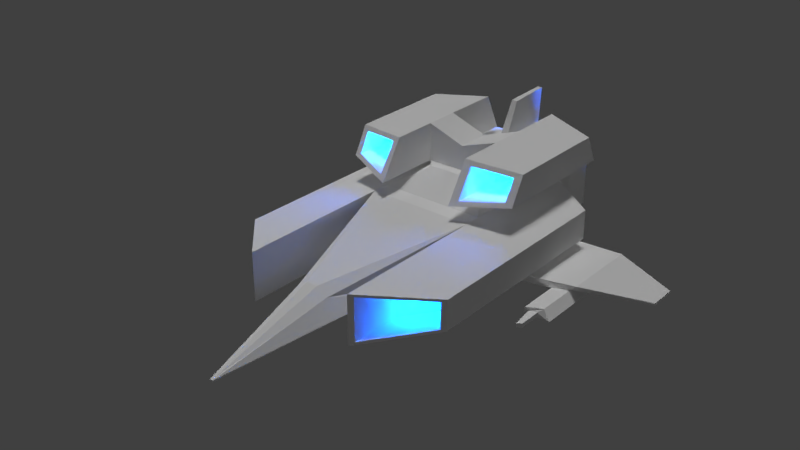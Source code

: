 # Source: pilot_low_texturing.blend  (saved by Blender 2.79.0; exported with 4.5.12 LTS)
import bpy
from mathutils import Matrix  # noqa: F401  (used for matrix-valued properties, if any)

bpy.ops.wm.read_factory_settings(use_empty=True)
scene = bpy.context.scene
scene.name = 'Scene'

# ---- collections
col_collection_1 = bpy.data.collections.new('Collection 1'); scene.collection.children.link(col_collection_1)

# ---- images (referenced by path relative to the original .blend; pixels are not part of the script)
import os
ASSET_DIR = os.environ.get("B2B_ASSET_DIR", "")  # directory of the original .blend (textures are referenced by path, not embedded)
HERE = os.path.dirname(os.path.abspath(__file__))  # packed textures are extracted next to this script under _unpacked/

def load_image(name, relpath, width, height, colorspace="sRGB"):
    """Load a texture the original file referenced (path relative to the .blend, or extracted next to this script)."""
    p = next((c for c in (os.path.join(HERE, relpath), os.path.join(ASSET_DIR, relpath)) if relpath and os.path.exists(c)), "")
    if p:
        img = bpy.data.images.load(p, check_existing=True)
        img.name = name
    else:  # same state as the original file: an image datablock whose file is absent (Cycles renders it pink)
        img = bpy.data.images.new(name, width, height)
        img.source = "FILE"
        img.filepath = "//" + (relpath or name)
    img.colorspace_settings.name = colorspace
    return img
img_material_diffuse_color = load_image('Material Diffuse Color', '', 1024, 1024, 'sRGB')

# ---- materials (node trees are filled in below, after node groups)
mat_material = bpy.data.materials.new('Material')
mat_material.alpha_threshold = 0.0
mat_material.use_transparent_shadow = False
mat_material.preview_render_type = 'CUBE'
mat_material.diffuse_color = (0.0, 0.0, 0.0, 1.0)
mat_material.roughness = 0.5
mat_material.line_color = (0.0, 0.0, 0.0, 1.0)
mat_material_001 = bpy.data.materials.new('Material.001')
mat_material_001.alpha_threshold = 0.0
mat_material_001.use_transparent_shadow = False
mat_material_001.preview_render_type = 'CUBE'
mat_material_001.roughness = 0.5

# ---- material node trees
mat_material.use_nodes = True; mat_material.node_tree.nodes.clear()
_N = mat_material.node_tree.nodes; _L = mat_material.node_tree.links
n0 = _N.new('ShaderNodeOutputMaterial'); n0.name = 'Material Output'; n0.location = (300, 300)
n1 = _N.new('ShaderNodeBsdfDiffuse'); n1.name = 'Diffuse BSDF'; n1.location = (110, 300)
n1.inputs[0].default_value = (1.0, 1.0, 1.0, 1.0)
n1.inputs[1].default_value = 1.0
n2 = _N.new('ShaderNodeAmbientOcclusion'); n2.name = 'Ambient Occlusion'; n2.location = (100, 200)
n2.samples = 1
n2.inputs[0].default_value = (0.8, 0.07251, 0.006739, 1.0)
n2.inputs[1].default_value = 0.0
n3 = _N.new('ShaderNodeTexImage'); n3.name = 'Image Texture'; n3.location = (0, 0)
n3.width = 140
n3.image = img_material_diffuse_color
_L.new(n1.outputs[0], n0.inputs[0])
_L.new(n2.outputs[0], n0.inputs[1])
n0.is_active_output = True
mat_material_001.use_nodes = True; mat_material_001.node_tree.nodes.clear()
_N = mat_material_001.node_tree.nodes; _L = mat_material_001.node_tree.links
n0 = _N.new('ShaderNodeOutputMaterial'); n0.name = 'Material Output'; n0.location = (300, 300)
n1 = _N.new('ShaderNodeBsdfDiffuse'); n1.name = 'Diffuse BSDF'; n1.location = (10, 300)
n1.inputs[0].default_value = (0.01146, 0.01036, 0.03309, 1.0)
n2 = _N.new('ShaderNodeBsdfDiffuse'); n2.name = 'Diffuse BSDF.001'; n2.location = (110, 200)
_L.new(n1.outputs[0], n0.inputs[0])
_L.new(n2.outputs[0], n0.inputs[1])
n0.is_active_output = True

# ---- world
world_world = bpy.data.worlds.new('World'); scene.world = world_world
world_world.color = (0.05088, 0.05088, 0.05088)
world_world.use_sun_shadow = False
world_world.sun_shadow_jitter_overblur = 0.0
world_world.cycles.sampling_method = 'MANUAL'

# ---- lights
light_sun = bpy.data.lights.new('Sun', 'SUN')
light_sun.transmission_factor = 0.0
light_sun.angle = 0.1993
light_sun.energy = 1.0
light_sun.shadow_buffer_clip_start = 0.5
light_sun.shadow_soft_size = 0.1
light_sun.shadow_cascade_max_distance = 1000.0
light_point = bpy.data.lights.new('Point', 'POINT')
light_point.color = (0.0, 0.1337, 1.0)
light_point.transmission_factor = 0.0
light_point.energy = 100.0
light_point.shadow_buffer_clip_start = 0.5
light_point.shadow_soft_size = 0.2
light_point.shadow_maximum_resolution = 0.006
light_point.use_absolute_resolution = True
light_point.cycles.max_bounces = 200

# ---- meshes
me_cube = bpy.data.meshes.new('Cube')
me_cube.from_pydata([(0.7342, 1.0, -1.0), (0.7608, -0.2714, -1.0), (1.0, 1.0, 0.3999), (1.0, -0.6785, 0.3999), (1.0, -1.0, 0.4064), (1.0, 1.596, 0.4064), (1.0, 1.566, -0.4902), (1.0, -1.0, -0.4902), (2.05, 1.0, 0.2305), (2.05, -1.0, 0.2305), (2.05, 1.0, -0.3226), (2.05, -1.0, -0.3226), (1.0, -3.924, -0.4902), (1.0, -3.924, 0.4064), (2.05, -2.873, -0.3226), (2.05, -2.873, 0.2305), (1.0, 1.75, 0.5506), (1.0, 1.75, -0.4902), (0.855, 1.005, 0.5582), (0.5203, -0.01965, 0.6837), (0.303, -3.632, -0.05406), (0.6704, -2.583, -0.3086), (0.03075, -5.749, -0.5689), (0.03075, -5.749, -0.596), (0.6991, 0.8179, 0.6837), (0.6991, 0.1671, 0.6837), (0.6991, 0.8179, 1.386), (0.6991, 0.1671, 1.386), (1.683, 0.8179, 1.301), (1.683, 0.1671, 1.301), (1.683, 0.8179, 0.7974), (1.683, 0.1671, 0.7974), (0.6991, -1.128, 0.6837), (0.6991, -0.6843, 1.386), (1.683, -0.7213, 0.7974), (1.683, -0.4482, 1.301), (0.6991, 1.899, 1.386), (0.6991, 2.225, 0.6837), (1.683, 1.561, 1.301), (1.683, 1.797, 0.7974), (1.048, 1.11, -0.4902), (1.048, -0.6343, -0.4902), (1.118, 1.106, -0.4902), (1.118, -0.6343, -0.4902), (1.048, 1.11, -0.6182), (1.048, -0.6343, -0.6182), (1.118, 1.106, -0.6182), (1.118, -0.6343, -0.6182), (2.649, 1.312, -0.5436), (2.649, -0.154, -0.5436), (2.649, 1.312, -0.6514), (2.535, -0.154, -0.6514), (3.581, 1.422, -0.9852), (3.581, 0.8802, -0.9852), (3.581, 1.422, -1.025), (3.581, 0.8802, -1.025), (1.065, 2.279, 0.56), (1.065, 1.75, -0.5489), (1.065, 2.645, 0.4651), (1.065, 2.645, -0.5489), (2.178, 1.249, -0.5271), (2.178, 1.249, -0.6412), (2.178, -0.3018, -0.5271), (2.265, -0.3018, -0.6412), (1.837, 1.203, -0.6338), (1.837, 1.203, -0.5153), (1.837, -0.4085, -0.5153), (1.837, -0.4085, -0.6338), (2.644, 1.146, -0.855), (2.644, -0.154, -0.855), (2.238, -0.3018, -0.8448), (2.173, 1.083, -0.8448), (2.26, -1.076, -0.6465), (2.53, -0.9279, -0.6567), (2.234, -1.076, -0.85), (2.64, -0.9279, -0.8603), (2.314, -1.031, -0.7109), (2.454, -1.008, -0.7149), (2.312, -1.031, -0.7918), (2.453, -1.008, -0.7958), (2.374, -1.488, -0.714), (2.455, -1.429, -0.718), (2.372, -1.488, -0.7949), (2.454, -1.429, -0.799), (0.3399, -1.0, 0.4064), (0.3399, 1.15, 0.4064), (0.4462, 1.0, -1.0), (0.3399, -0.2714, -1.0), (0.3399, 1.0, 0.3999), (0.3399, -0.6785, 0.3999), (0.103, -3.632, 0.07883), (0.3399, 1.421, -0.4902), (0.3399, -1.0, -0.4902), (0.08194, 1.253, 0.5506), (0.3399, 1.75, -0.4902), (0.2906, 1.005, 0.6837), (0.1769, -0.01965, 0.6837), (0.2835, -2.063, -0.5572), (0.01045, -5.749, -0.5689), (0.01045, -5.749, -0.596), (0.2376, 0.8179, 0.6837), (0.2376, 0.1671, 0.6837), (0.2376, 0.8179, 1.226), (0.2376, 0.1671, 1.226), (0.07334, 2.429, 0.6093), (0.3621, 1.75, -0.5489), (0.0853, 2.645, 0.4651), (0.0853, 2.645, -0.5489), (0.05318, 1.732, 1.526), (0.04459, 2.562, 1.553), (0.9512, 2.725, -0.4306), (0.9512, 2.725, 0.3469), (0.1996, 2.725, 0.3469), (0.1996, 2.725, -0.4306), (0.7574, 1.936, -0.2301), (0.7574, 1.936, 0.1464), (0.3934, 1.936, 0.1464), (0.3934, 1.936, -0.2301), (1.071, -3.853, -0.4301), (1.071, -3.853, 0.3458), (1.979, -2.943, -0.2851), (1.979, -2.943, 0.1936), (1.216, -3.078, -0.3065), (1.216, -3.078, 0.221), (1.834, -2.46, -0.2079), (1.834, -2.46, 0.1175), (0.8477, 1.891, 1.282), (0.8477, 2.118, 0.7919), (1.535, 1.655, 1.223), (1.535, 1.819, 0.8713), (1.022, 1.349, 1.16), (1.022, 1.461, 0.919), (1.36, 1.233, 1.131), (1.36, 1.314, 0.958), (0.8333, -1.023, 0.7814), (0.8333, -0.7009, 1.292), (1.549, -0.7279, 0.8641), (1.549, -0.5292, 1.231), (1.021, -0.2944, 0.9182), (1.021, -0.141, 1.161), (1.361, -0.1538, 0.9575), (1.361, -0.05937, 1.132), (-0.7342, 1.0, -1.0), (-0.7608, -0.2714, -1.0), (0.0, -1.0, 0.4064), (0.0, 1.116, 0.4064), (-1.0, 1.0, 0.3999), (-1.0, -0.6785, 0.3999), (-1.0, -1.0, 0.4064), (-1.0, 1.596, 0.4064), (0.0, 1.0, -1.0), (0.0, -0.2714, -1.0), (0.0, 1.0, 0.3999), (0.0, -0.6785, 0.3999), (-1.0, 1.566, -0.4902), (0.0, 1.346, -0.4902), (-1.0, -1.0, -0.4902), (0.0, -1.0, -0.4902), (-2.05, 1.0, 0.2305), (-2.05, -1.0, 0.2305), (-2.05, 1.0, -0.3226), (-2.05, -1.0, -0.3226), (-1.0, -3.924, -0.4902), (-1.0, -3.924, 0.4064), (-2.05, -2.873, -0.3226), (-2.05, -2.873, 0.2305), (-1.0, 1.75, 0.5506), (0.0, 1.253, 0.4064), (-1.0, 1.75, -0.4902), (0.0, 1.75, -0.4902), (-0.855, 1.005, 0.5582), (-0.5203, -0.01965, 0.6837), (0.0, 1.005, 0.6837), (0.0, -0.01965, 0.6837), (-0.303, -3.632, -0.05406), (0.0, -3.632, 0.07883), (-0.6704, -2.583, -0.3086), (0.0, -1.796, -0.6039), (-0.03075, -5.749, -0.5689), (0.0, -5.749, -0.5689), (-0.03075, -5.749, -0.596), (0.0, -5.749, -0.596), (-0.6991, 0.8179, 0.6837), (-0.6991, 0.1671, 0.6837), (0.0, 0.8179, 0.6837), (0.0, 0.1671, 0.6837), (-0.6991, 0.8179, 1.386), (-0.6991, 0.1671, 1.386), (0.0, 0.8179, 1.144), (0.0, 0.1671, 1.144), (-1.683, 0.8179, 1.301), (-1.683, 0.1671, 1.301), (-1.683, 0.8179, 0.7974), (-1.683, 0.1671, 0.7974), (-0.6991, -1.128, 0.6837), (-0.6991, -0.6843, 1.386), (-1.683, -0.7213, 0.7974), (-1.683, -0.4482, 1.301), (-0.6991, 1.899, 1.386), (-0.6991, 2.225, 0.6837), (-1.683, 1.561, 1.301), (-1.683, 1.797, 0.7974), (-1.048, 1.11, -0.4902), (-1.048, -0.6343, -0.4902), (-1.118, 1.106, -0.4902), (-1.118, -0.6343, -0.4902), (-1.048, 1.11, -0.6182), (-1.048, -0.6343, -0.6182), (-1.118, 1.106, -0.6182), (-1.118, -0.6343, -0.6182), (-2.649, 1.312, -0.5436), (-2.649, -0.154, -0.5436), (-2.649, 1.312, -0.6514), (-2.535, -0.154, -0.6514), (-3.581, 1.422, -0.9852), (-3.581, 0.8802, -0.9852), (-3.581, 1.422, -1.025), (-3.581, 0.8802, -1.025), (-1.065, 2.279, 0.56), (0.0, 2.47, 0.4651), (-1.065, 1.75, -0.5489), (0.0, 1.75, -0.5489), (-1.065, 2.645, 0.4651), (0.0, 2.583, 0.4651), (-1.065, 2.645, -0.5489), (0.0, 2.583, -0.5489), (-2.178, 1.249, -0.5271), (-2.178, 1.249, -0.6412), (-2.178, -0.3018, -0.5271), (-2.265, -0.3018, -0.6412), (-1.837, 1.203, -0.6338), (-1.837, 1.203, -0.5153), (-1.837, -0.4085, -0.5153), (-1.837, -0.4085, -0.6338), (-2.644, 1.146, -0.855), (-2.644, -0.154, -0.855), (-2.238, -0.3018, -0.8448), (-2.173, 1.083, -0.8448), (-2.26, -1.076, -0.6465), (-2.53, -0.9279, -0.6567), (-2.234, -1.076, -0.85), (-2.64, -0.9279, -0.8603), (-2.314, -1.031, -0.7109), (-2.454, -1.008, -0.7149), (-2.312, -1.031, -0.7918), (-2.453, -1.008, -0.7958), (-2.374, -1.488, -0.714), (-2.455, -1.429, -0.718), (-2.372, -1.488, -0.7949), (-2.454, -1.429, -0.799), (-0.3399, -1.0, 0.4064), (-0.3399, 1.15, 0.4064), (-0.4462, 1.0, -1.0), (-0.3399, -0.2714, -1.0), (-0.3399, 1.0, 0.3999), (-0.3399, -0.6785, 0.3999), (-0.103, -3.632, 0.07883), (-0.3399, 1.421, -0.4902), (-0.3399, -1.0, -0.4902), (-0.08194, 1.253, 0.5506), (-0.3399, 1.75, -0.4902), (-0.2906, 1.005, 0.6837), (-0.1769, -0.01965, 0.6837), (-0.2835, -2.063, -0.5572), (-0.01045, -5.749, -0.5689), (-0.01045, -5.749, -0.596), (-0.2376, 0.8179, 0.6837), (-0.2376, 0.1671, 0.6837), (-0.2376, 0.8179, 1.226), (-0.2376, 0.1671, 1.226), (-0.07334, 2.429, 0.6093), (-0.3621, 1.75, -0.5489), (-0.0853, 2.645, 0.4651), (-0.0853, 2.645, -0.5489), (-0.05318, 1.732, 1.526), (0.0, 1.732, 1.526), (-0.04459, 2.562, 1.553), (0.0, 2.559, 1.553), (-0.9512, 2.725, -0.4306), (-0.9512, 2.725, 0.3469), (-0.1996, 2.725, 0.3469), (-0.1996, 2.725, -0.4306), (-0.7574, 1.936, -0.2301), (-0.7574, 1.936, 0.1464), (-0.3934, 1.936, 0.1464), (-0.3934, 1.936, -0.2301), (-1.071, -3.853, -0.4301), (-1.071, -3.853, 0.3458), (-1.979, -2.943, -0.2851), (-1.979, -2.943, 0.1936), (-1.216, -3.078, -0.3065), (-1.216, -3.078, 0.221), (-1.834, -2.46, -0.2079), (-1.834, -2.46, 0.1175), (-0.8477, 1.891, 1.282), (-0.8477, 2.118, 0.7919), (-1.535, 1.655, 1.223), (-1.535, 1.819, 0.8713), (-1.022, 1.349, 1.16), (-1.022, 1.461, 0.919), (-1.36, 1.233, 1.131), (-1.36, 1.314, 0.958), (-0.8333, -1.023, 0.7814), (-0.8333, -0.7009, 1.292), (-1.549, -0.7279, 0.8641), (-1.549, -0.5292, 1.231), (-1.021, -0.2944, 0.9182), (-1.021, -0.141, 1.161), (-1.361, -0.1538, 0.9575), (-1.361, -0.05937, 1.132)], [], [(91, 155, 169, 94), (92, 7, 21, 97), (5, 2, 3, 4), (0, 6, 7, 1), (5, 4, 9, 8), (88, 85, 145, 152), (91, 86, 150, 155), (84, 89, 153, 144), (88, 152, 172, 95), (86, 87, 151, 150), (87, 92, 157, 151), (10, 8, 9, 11), (7, 6, 40, 41), (9, 4, 13, 15), (6, 5, 8, 10), (12, 14, 120, 118), (11, 9, 15, 14), (4, 7, 12, 13), (7, 11, 14, 12), (93, 16, 56, 104), (85, 5, 16, 93), (5, 6, 17, 16), (95, 172, 184, 100), (3, 2, 18, 19), (89, 3, 19, 96), (97, 21, 23, 99), (84, 144, 175, 90), (7, 4, 20, 21), (99, 98, 179, 181), (21, 20, 22, 23), (90, 175, 179, 98), (100, 184, 188, 102), (96, 19, 25, 101), (19, 18, 24, 25), (102, 188, 189, 103), (101, 25, 27, 103), (24, 26, 36, 37), (31, 30, 28, 29), (29, 27, 33, 35), (25, 24, 30, 31), (26, 27, 29, 28), (34, 35, 137, 136), (31, 29, 35, 34), (27, 25, 32, 33), (25, 31, 34, 32), (36, 38, 128, 126), (30, 24, 37, 39), (26, 28, 38, 36), (28, 30, 39, 38), (43, 41, 45, 47), (11, 7, 41, 43), (10, 11, 43, 42), (6, 10, 42, 40), (45, 44, 46, 47), (61, 60, 48, 50), (40, 42, 46, 44), (41, 40, 44, 45), (49, 51, 55, 53), (60, 62, 49, 48), (62, 63, 51, 49), (61, 50, 68, 71), (52, 53, 55, 54), (48, 49, 53, 52), (50, 48, 52, 54), (51, 50, 54, 55), (104, 56, 58, 106), (94, 169, 221, 105), (16, 17, 57, 56), (106, 107, 225, 223), (105, 221, 225, 107), (56, 57, 59, 58), (67, 64, 61, 63), (66, 67, 63, 62), (65, 66, 62, 60), (64, 65, 60, 61), (46, 42, 65, 64), (42, 43, 66, 65), (43, 47, 67, 66), (47, 46, 64, 67), (70, 71, 68, 69), (69, 51, 73, 75), (50, 51, 69, 68), (63, 61, 71, 70), (75, 73, 77, 79), (51, 63, 72, 73), (70, 69, 75, 74), (63, 70, 74, 72), (76, 78, 82, 80), (74, 75, 79, 78), (72, 74, 78, 76), (73, 72, 76, 77), (81, 80, 82, 83), (77, 76, 80, 81), (79, 77, 81, 83), (78, 79, 83, 82), (57, 105, 107, 59), (58, 59, 110, 111), (17, 94, 105, 57), (219, 104, 106, 223), (185, 101, 103, 189), (26, 102, 103, 27), (173, 96, 101, 185), (24, 100, 102, 26), (20, 90, 98, 22), (23, 22, 98, 99), (4, 84, 90, 20), (177, 97, 99, 181), (153, 89, 96, 173), (18, 95, 100, 24), (145, 85, 93, 167), (93, 104, 109, 108), (1, 7, 92, 87), (0, 1, 87, 86), (2, 88, 95, 18), (4, 3, 89, 84), (6, 0, 86, 91), (2, 5, 85, 88), (157, 92, 97, 177), (6, 91, 94, 17), (275, 108, 109, 277), (167, 93, 108, 275), (104, 219, 277, 109), (112, 111, 115, 116), (59, 107, 113, 110), (106, 58, 111, 112), (107, 106, 112, 113), (115, 114, 117, 116), (110, 113, 117, 114), (111, 110, 114, 115), (113, 112, 116, 117), (118, 120, 124, 122), (14, 15, 121, 120), (15, 13, 119, 121), (13, 12, 118, 119), (123, 122, 124, 125), (120, 121, 125, 124), (121, 119, 123, 125), (119, 118, 122, 123), (126, 128, 132, 130), (37, 36, 126, 127), (39, 37, 127, 129), (38, 39, 129, 128), (131, 130, 132, 133), (127, 126, 130, 131), (129, 127, 131, 133), (128, 129, 133, 132), (134, 136, 140, 138), (32, 34, 136, 134), (33, 32, 134, 135), (35, 33, 135, 137), (139, 138, 140, 141), (135, 134, 138, 139), (137, 135, 139, 141), (136, 137, 141, 140), (257, 260, 169, 155), (258, 263, 176, 156), (149, 148, 147, 146), (142, 143, 156, 154), (149, 158, 159, 148), (254, 152, 145, 251), (257, 155, 150, 252), (250, 144, 153, 255), (254, 261, 172, 152), (252, 150, 151, 253), (253, 151, 157, 258), (160, 161, 159, 158), (156, 203, 202, 154), (159, 165, 163, 148), (154, 160, 158, 149), (162, 286, 288, 164), (161, 164, 165, 159), (148, 163, 162, 156), (156, 162, 164, 161), (259, 270, 218, 166), (251, 259, 166, 149), (149, 166, 168, 154), (261, 266, 184, 172), (147, 171, 170, 146), (255, 262, 171, 147), (263, 265, 180, 176), (250, 256, 175, 144), (156, 176, 174, 148), (265, 181, 179, 264), (176, 180, 178, 174), (256, 264, 179, 175), (266, 268, 188, 184), (262, 267, 183, 171), (171, 183, 182, 170), (268, 269, 189, 188), (267, 269, 187, 183), (182, 199, 198, 186), (193, 191, 190, 192), (191, 197, 195, 187), (183, 193, 192, 182), (186, 190, 191, 187), (196, 304, 305, 197), (193, 196, 197, 191), (187, 195, 194, 183), (183, 194, 196, 193), (198, 294, 296, 200), (192, 201, 199, 182), (186, 198, 200, 190), (190, 200, 201, 192), (205, 209, 207, 203), (161, 205, 203, 156), (160, 204, 205, 161), (154, 202, 204, 160), (207, 209, 208, 206), (227, 212, 210, 226), (202, 206, 208, 204), (203, 207, 206, 202), (211, 215, 217, 213), (226, 210, 211, 228), (228, 211, 213, 229), (227, 237, 234, 212), (214, 216, 217, 215), (210, 214, 215, 211), (212, 216, 214, 210), (213, 217, 216, 212), (270, 272, 222, 218), (260, 271, 221, 169), (166, 218, 220, 168), (272, 223, 225, 273), (271, 273, 225, 221), (218, 222, 224, 220), (233, 229, 227, 230), (232, 228, 229, 233), (231, 226, 228, 232), (230, 227, 226, 231), (208, 230, 231, 204), (204, 231, 232, 205), (205, 232, 233, 209), (209, 233, 230, 208), (236, 235, 234, 237), (235, 241, 239, 213), (212, 234, 235, 213), (229, 236, 237, 227), (241, 245, 243, 239), (213, 239, 238, 229), (236, 240, 241, 235), (229, 238, 240, 236), (242, 246, 248, 244), (240, 244, 245, 241), (238, 242, 244, 240), (239, 243, 242, 238), (247, 249, 248, 246), (243, 247, 246, 242), (245, 249, 247, 243), (244, 248, 249, 245), (220, 224, 273, 271), (222, 279, 278, 224), (168, 220, 271, 260), (219, 223, 272, 270), (185, 189, 269, 267), (186, 187, 269, 268), (173, 185, 267, 262), (182, 186, 268, 266), (174, 178, 264, 256), (180, 265, 264, 178), (148, 174, 256, 250), (177, 181, 265, 263), (153, 173, 262, 255), (170, 182, 266, 261), (145, 167, 259, 251), (259, 274, 276, 270), (143, 253, 258, 156), (142, 252, 253, 143), (146, 170, 261, 254), (148, 250, 255, 147), (154, 257, 252, 142), (146, 254, 251, 149), (157, 177, 263, 258), (154, 168, 260, 257), (275, 277, 276, 274), (167, 275, 274, 259), (270, 276, 277, 219), (280, 284, 283, 279), (224, 278, 281, 273), (272, 280, 279, 222), (273, 281, 280, 272), (283, 284, 285, 282), (278, 282, 285, 281), (279, 283, 282, 278), (281, 285, 284, 280), (286, 290, 292, 288), (164, 288, 289, 165), (165, 289, 287, 163), (163, 287, 286, 162), (291, 293, 292, 290), (288, 292, 293, 289), (289, 293, 291, 287), (287, 291, 290, 286), (294, 298, 300, 296), (199, 295, 294, 198), (201, 297, 295, 199), (200, 296, 297, 201), (299, 301, 300, 298), (295, 299, 298, 294), (297, 301, 299, 295), (296, 300, 301, 297), (302, 306, 308, 304), (194, 302, 304, 196), (195, 303, 302, 194), (197, 305, 303, 195), (307, 309, 308, 306), (303, 307, 306, 302), (305, 309, 307, 303), (304, 308, 309, 305)])
_uv = me_cube.uv_layers.new(name='UVMap')
_uv.uv.foreach_set('vector', [0.975, 0.1779, 0.9857, 0.1696, 0.9921, 0.1843, 0.9811, 0.1892, 0.8688, 0.0923, 0.8634, 0.1568, 0.6571, 0.137, 0.7368, 0.0556, 0.9445, 0.224, 0.9296, 0.2287, 0.8727, 0.2258, 0.8579, 0.2122, 0.9505, 0.1655, 0.954, 0.192, 0.8634, 0.1568, 0.9128, 0.1427, 0.9445, 0.224, 0.8579, 0.2122, 0.8703, 0.1924, 0.9169, 0.2005, 0.9367, 0.2465, 0.9406, 0.2455, 0.9412, 0.2542, 0.9379, 0.2543, 0.975, 0.1779, 0.9587, 0.1594, 0.9724, 0.1485, 0.9857, 0.1696, 0.8333, 0.2802, 0.8645, 0.2754, 0.8711, 0.3063, 0.831, 0.3209, 0.9367, 0.2465, 0.9379, 0.2543, 0.9313, 0.2541, 0.9309, 0.2492, 0.9587, 0.1594, 0.9237, 0.1227, 0.9366, 0.1072, 0.9724, 0.1485, 0.9237, 0.1227, 0.8688, 0.0923, 0.886, 0.06043, 0.9366, 0.1072, 0.917, 0.192, 0.9169, 0.2005, 0.8703, 0.1924, 0.8734, 0.1802, 0.8634, 0.1568, 0.954, 0.192, 0.9317, 0.177, 0.8849, 0.1595, 0.8703, 0.1924, 0.8579, 0.2122, 0.8592, 0.1852, 0.8613, 0.1876, 0.954, 0.192, 0.9445, 0.224, 0.9169, 0.2005, 0.917, 0.192, 0.8593, 0.1847, 0.8619, 0.1827, 0.8613, 0.184, 0.8594, 0.1846, 0.8734, 0.1802, 0.8703, 0.1924, 0.8613, 0.1876, 0.8619, 0.1827, 0.8579, 0.2122, 0.8634, 0.1568, 0.8593, 0.1847, 0.8592, 0.1852, 0.8634, 0.1568, 0.8734, 0.1802, 0.8619, 0.1827, 0.8593, 0.1847, 0.9473, 0.2529, 0.9532, 0.225, 0.967, 0.2249, 0.9802, 0.2423, 0.9406, 0.2455, 0.9445, 0.224, 0.9532, 0.225, 0.9473, 0.2529, 0.9445, 0.224, 0.954, 0.192, 0.962, 0.1982, 0.9532, 0.225, 0.9309, 0.2492, 0.9313, 0.2541, 0.9284, 0.2528, 0.9281, 0.2502, 0.8727, 0.2258, 0.9296, 0.2287, 0.9279, 0.2368, 0.9067, 0.2534, 0.8645, 0.2754, 0.8727, 0.2258, 0.9067, 0.2534, 0.9127, 0.2701, 0.7368, 0.0556, 0.6571, 0.137, 0.03316, 0.01556, 0.03202, 0.00688, 0.8333, 0.2802, 0.831, 0.3209, 0.4395, 0.2416, 0.4463, 0.2241, 0.8634, 0.1568, 0.8579, 0.2122, 0.4574, 0.182, 0.6571, 0.137, 0.03202, 0.00688, 0.01177, 0.01645, 5.664e-05, 0.01127, 0.03039, 5.671e-05, 0.6571, 0.137, 0.4574, 0.182, 0.02207, 0.02003, 0.03316, 0.01556, 0.4463, 0.2241, 0.4395, 0.2416, 5.664e-05, 0.01127, 0.01177, 0.01645, 0.9281, 0.2502, 0.9284, 0.2528, 0.9261, 0.2523, 0.9249, 0.2513, 0.9127, 0.2701, 0.9067, 0.2534, 0.9164, 0.251, 0.917, 0.2622, 0.9067, 0.2534, 0.9279, 0.2368, 0.9233, 0.2458, 0.9164, 0.251, 0.9249, 0.2513, 0.9261, 0.2523, 0.9254, 0.2571, 0.9227, 0.2551, 0.917, 0.2622, 0.9164, 0.251, 0.9207, 0.2515, 0.9227, 0.2551, 0.9233, 0.2458, 0.9226, 0.2495, 0.9226, 0.2482, 0.9226, 0.248, 0.9196, 0.2498, 0.9214, 0.2484, 0.9214, 0.249, 0.9202, 0.25, 0.9202, 0.25, 0.9207, 0.2515, 0.9192, 0.251, 0.9196, 0.2503, 0.9164, 0.251, 0.9233, 0.2458, 0.9214, 0.2484, 0.9196, 0.2498, 0.9226, 0.2495, 0.9207, 0.2515, 0.9202, 0.25, 0.9214, 0.249, 0.9191, 0.2504, 0.9196, 0.2503, 0.9194, 0.2505, 0.9191, 0.2505, 0.9196, 0.2498, 0.9202, 0.25, 0.9196, 0.2503, 0.9191, 0.2504, 0.9207, 0.2515, 0.9164, 0.251, 0.9188, 0.2509, 0.9192, 0.251, 0.9164, 0.251, 0.9196, 0.2498, 0.9191, 0.2504, 0.9188, 0.2509, 0.9226, 0.2482, 0.9219, 0.2485, 0.9221, 0.2483, 0.9225, 0.2483, 0.9214, 0.2484, 0.9233, 0.2458, 0.9226, 0.248, 0.9221, 0.2481, 0.9226, 0.2495, 0.9214, 0.249, 0.9219, 0.2485, 0.9226, 0.2482, 0.9214, 0.249, 0.9214, 0.2484, 0.9221, 0.2481, 0.9219, 0.2485, 0.8874, 0.1635, 0.8849, 0.1595, 0.89, 0.1591, 0.8936, 0.1598, 0.8734, 0.1802, 0.8634, 0.1568, 0.8849, 0.1595, 0.8874, 0.1635, 0.917, 0.192, 0.8734, 0.1802, 0.8874, 0.1635, 0.9267, 0.1776, 0.954, 0.192, 0.917, 0.192, 0.9267, 0.1776, 0.9317, 0.177, 0.89, 0.1591, 0.9282, 0.1729, 0.9249, 0.1708, 0.8936, 0.1598, 0.9161, 0.1701, 0.9161, 0.1703, 0.9136, 0.1693, 0.9134, 0.1689, 0.9317, 0.177, 0.9267, 0.1776, 0.9249, 0.1708, 0.9282, 0.1729, 0.8849, 0.1595, 0.9317, 0.177, 0.9282, 0.1729, 0.89, 0.1591, 0.9094, 0.1676, 0.9089, 0.1677, 0.9126, 0.1693, 0.9129, 0.1683, 0.9161, 0.1703, 0.9062, 0.1669, 0.9094, 0.1676, 0.9136, 0.1693, 0.9062, 0.1669, 0.907, 0.1673, 0.9089, 0.1677, 0.9094, 0.1676, 0.9161, 0.1701, 0.9134, 0.1689, 0.9135, 0.1691, 0.9147, 0.1689, 0.9132, 0.1687, 0.9129, 0.1683, 0.9126, 0.1693, 0.9131, 0.169, 0.9136, 0.1693, 0.9094, 0.1676, 0.9129, 0.1683, 0.9132, 0.1687, 0.9134, 0.1689, 0.9136, 0.1693, 0.9132, 0.1687, 0.9131, 0.169, 0.9089, 0.1677, 0.9134, 0.1689, 0.9131, 0.169, 0.9126, 0.1693, 0.9802, 0.2423, 0.967, 0.2249, 0.9758, 0.2232, 0.9864, 0.2348, 0.9811, 0.1892, 0.9921, 0.1843, 0.9922, 0.1871, 0.9825, 0.1916, 0.9532, 0.225, 0.962, 0.1982, 0.9667, 0.2007, 0.967, 0.2249, 0.9864, 0.2348, 0.9978, 0.2105, 0.9999, 0.21, 0.988, 0.2369, 0.9825, 0.1916, 0.9922, 0.1871, 0.9999, 0.21, 0.9978, 0.2105, 0.967, 0.2249, 0.9667, 0.2007, 0.9836, 0.2142, 0.9758, 0.2232, 0.9025, 0.1658, 0.9189, 0.1715, 0.9161, 0.1701, 0.907, 0.1673, 0.9021, 0.1645, 0.9025, 0.1658, 0.907, 0.1673, 0.9062, 0.1669, 0.9198, 0.171, 0.9021, 0.1645, 0.9062, 0.1669, 0.9161, 0.1703, 0.9189, 0.1715, 0.9198, 0.171, 0.9161, 0.1703, 0.9161, 0.1701, 0.9249, 0.1708, 0.9267, 0.1776, 0.9198, 0.171, 0.9189, 0.1715, 0.9267, 0.1776, 0.8874, 0.1635, 0.9021, 0.1645, 0.9198, 0.171, 0.8874, 0.1635, 0.8936, 0.1598, 0.9025, 0.1658, 0.9021, 0.1645, 0.8936, 0.1598, 0.9249, 0.1708, 0.9189, 0.1715, 0.9025, 0.1658, 0.9079, 0.1672, 0.9147, 0.1689, 0.9135, 0.1691, 0.9087, 0.1677, 0.9087, 0.1677, 0.9089, 0.1677, 0.9076, 0.1673, 0.9077, 0.1674, 0.9134, 0.1689, 0.9089, 0.1677, 0.9087, 0.1677, 0.9135, 0.1691, 0.907, 0.1673, 0.9161, 0.1701, 0.9147, 0.1689, 0.9079, 0.1672, 0.9077, 0.1674, 0.9076, 0.1673, 0.9077, 0.1673, 0.9077, 0.1673, 0.9089, 0.1677, 0.907, 0.1673, 0.9076, 0.1673, 0.9076, 0.1673, 0.9079, 0.1672, 0.9087, 0.1677, 0.9077, 0.1674, 0.9077, 0.1673, 0.907, 0.1673, 0.9079, 0.1672, 0.9077, 0.1673, 0.9076, 0.1673, 0.9077, 0.1673, 0.9077, 0.1673, 0.9077, 0.1673, 0.9077, 0.1673, 0.9077, 0.1673, 0.9077, 0.1674, 0.9077, 0.1673, 0.9077, 0.1673, 0.9076, 0.1673, 0.9077, 0.1673, 0.9077, 0.1673, 0.9077, 0.1673, 0.9076, 0.1673, 0.9076, 0.1673, 0.9077, 0.1673, 0.9077, 0.1673, 0.9077, 0.1673, 0.9077, 0.1673, 0.9077, 0.1673, 0.9077, 0.1673, 0.9077, 0.1673, 0.9077, 0.1673, 0.9077, 0.1673, 0.9077, 0.1673, 0.9077, 0.1673, 0.9077, 0.1673, 0.9077, 0.1673, 0.9077, 0.1673, 0.9077, 0.1673, 0.9077, 0.1673, 0.9077, 0.1673, 0.9077, 0.1673, 0.9667, 0.2007, 0.9825, 0.1916, 0.9978, 0.2105, 0.9836, 0.2142, 0.9758, 0.2232, 0.9836, 0.2142, 0.9907, 0.2169, 0.9816, 0.2225, 0.962, 0.1982, 0.9811, 0.1892, 0.9825, 0.1916, 0.9667, 0.2007, 0.9846, 0.24, 0.9802, 0.2423, 0.9864, 0.2348, 0.988, 0.2369, 0.9234, 0.2678, 0.917, 0.2622, 0.9227, 0.2551, 0.9254, 0.2571, 0.9226, 0.2495, 0.9249, 0.2513, 0.9227, 0.2551, 0.9207, 0.2515, 0.9188, 0.278, 0.9127, 0.2701, 0.917, 0.2622, 0.9234, 0.2678, 0.9233, 0.2458, 0.9281, 0.2502, 0.9249, 0.2513, 0.9226, 0.2495, 0.4574, 0.182, 0.4463, 0.2241, 0.01177, 0.01645, 0.02207, 0.02003, 0.03316, 0.01556, 0.02207, 0.02003, 0.01177, 0.01645, 0.03202, 0.00688, 0.8579, 0.2122, 0.8333, 0.2802, 0.4463, 0.2241, 0.4574, 0.182, 0.7878, 5.664e-05, 0.7368, 0.0556, 0.03202, 0.00688, 0.03039, 5.671e-05, 0.8711, 0.3063, 0.8645, 0.2754, 0.9127, 0.2701, 0.9188, 0.278, 0.9279, 0.2368, 0.9309, 0.2492, 0.9281, 0.2502, 0.9233, 0.2458, 0.9412, 0.2542, 0.9406, 0.2455, 0.9473, 0.2529, 0.9435, 0.2549, 0.9473, 0.2529, 0.9802, 0.2423, 0.9925, 0.2666, 0.9703, 0.274, 0.9128, 0.1427, 0.8634, 0.1568, 0.8688, 0.0923, 0.9237, 0.1227, 0.9505, 0.1655, 0.9128, 0.1427, 0.9237, 0.1227, 0.9587, 0.1594, 0.9296, 0.2287, 0.9367, 0.2465, 0.9309, 0.2492, 0.9279, 0.2368, 0.8579, 0.2122, 0.8727, 0.2258, 0.8645, 0.2754, 0.8333, 0.2802, 0.954, 0.192, 0.9505, 0.1655, 0.9587, 0.1594, 0.975, 0.1779, 0.9296, 0.2287, 0.9445, 0.224, 0.9406, 0.2455, 0.9367, 0.2465, 0.886, 0.06043, 0.8688, 0.0923, 0.7368, 0.0556, 0.7878, 5.664e-05, 0.954, 0.192, 0.975, 0.1779, 0.9811, 0.1892, 0.962, 0.1982, 0.9701, 0.2752, 0.9703, 0.274, 0.9925, 0.2666, 0.9929, 0.267, 0.9435, 0.2549, 0.9473, 0.2529, 0.9703, 0.274, 0.9701, 0.2752, 0.9802, 0.2423, 0.9846, 0.24, 0.9929, 0.267, 0.9925, 0.2666, 0.988, 0.2285, 0.9816, 0.2225, 0.988, 0.2224, 0.9889, 0.2221, 0.9836, 0.2142, 0.9978, 0.2105, 0.9946, 0.2171, 0.9907, 0.2169, 0.9864, 0.2348, 0.9758, 0.2232, 0.9816, 0.2225, 0.988, 0.2285, 0.9978, 0.2105, 0.9864, 0.2348, 0.988, 0.2285, 0.9946, 0.2171, 0.988, 0.2224, 0.9889, 0.2206, 0.989, 0.22, 0.9889, 0.2221, 0.9907, 0.2169, 0.9946, 0.2171, 0.989, 0.22, 0.9889, 0.2206, 0.9816, 0.2225, 0.9907, 0.2169, 0.9889, 0.2206, 0.988, 0.2224, 0.9946, 0.2171, 0.988, 0.2285, 0.9889, 0.2221, 0.989, 0.22, 0.8594, 0.1846, 0.8613, 0.184, 0.8609, 0.1848, 0.8603, 0.1847, 0.8619, 0.1827, 0.8613, 0.1876, 0.8611, 0.1863, 0.8613, 0.184, 0.8613, 0.1876, 0.8592, 0.1852, 0.8593, 0.1854, 0.8611, 0.1863, 0.8592, 0.1852, 0.8593, 0.1847, 0.8594, 0.1846, 0.8593, 0.1854, 0.8602, 0.1854, 0.8603, 0.1847, 0.8609, 0.1848, 0.861, 0.1853, 0.8613, 0.184, 0.8611, 0.1863, 0.861, 0.1853, 0.8609, 0.1848, 0.8611, 0.1863, 0.8593, 0.1854, 0.8602, 0.1854, 0.861, 0.1853, 0.8593, 0.1854, 0.8594, 0.1846, 0.8603, 0.1847, 0.8602, 0.1854, 0.9225, 0.2483, 0.9221, 0.2483, 0.9222, 0.2482, 0.9223, 0.2482, 0.9226, 0.248, 0.9226, 0.2482, 0.9225, 0.2483, 0.9225, 0.248, 0.9221, 0.2481, 0.9226, 0.248, 0.9225, 0.248, 0.9221, 0.2481, 0.9219, 0.2485, 0.9221, 0.2481, 0.9221, 0.2481, 0.9221, 0.2483, 0.9223, 0.2482, 0.9223, 0.2482, 0.9222, 0.2482, 0.9222, 0.2482, 0.9225, 0.248, 0.9225, 0.2483, 0.9223, 0.2482, 0.9223, 0.2482, 0.9221, 0.2481, 0.9225, 0.248, 0.9223, 0.2482, 0.9222, 0.2482, 0.9221, 0.2483, 0.9221, 0.2481, 0.9222, 0.2482, 0.9222, 0.2482, 0.9189, 0.2508, 0.9191, 0.2505, 0.9193, 0.2506, 0.9192, 0.2507, 0.9188, 0.2509, 0.9191, 0.2504, 0.9191, 0.2505, 0.9189, 0.2508, 0.9192, 0.251, 0.9188, 0.2509, 0.9189, 0.2508, 0.9193, 0.2509, 0.9196, 0.2503, 0.9192, 0.251, 0.9193, 0.2509, 0.9194, 0.2505, 0.9193, 0.2507, 0.9192, 0.2507, 0.9193, 0.2506, 0.9193, 0.2506, 0.9193, 0.2509, 0.9189, 0.2508, 0.9192, 0.2507, 0.9193, 0.2507, 0.9194, 0.2505, 0.9193, 0.2509, 0.9193, 0.2507, 0.9193, 0.2506, 0.9191, 0.2505, 0.9194, 0.2505, 0.9193, 0.2506, 0.9193, 0.2506, 0.975, 0.1779, 0.9811, 0.1892, 0.9921, 0.1843, 0.9857, 0.1696, 0.8688, 0.0923, 0.7368, 0.0556, 0.6571, 0.137, 0.8634, 0.1568, 0.9445, 0.224, 0.8579, 0.2122, 0.8727, 0.2258, 0.9296, 0.2287, 0.9505, 0.1655, 0.9128, 0.1427, 0.8634, 0.1568, 0.954, 0.192, 0.9445, 0.224, 0.9169, 0.2005, 0.8703, 0.1924, 0.8579, 0.2122, 0.9367, 0.2465, 0.9379, 0.2543, 0.9412, 0.2542, 0.9406, 0.2455, 0.975, 0.1779, 0.9857, 0.1696, 0.9724, 0.1485, 0.9587, 0.1594, 0.8333, 0.2802, 0.831, 0.3209, 0.8711, 0.3063, 0.8645, 0.2754, 0.9367, 0.2465, 0.9309, 0.2492, 0.9313, 0.2541, 0.9379, 0.2543, 0.9587, 0.1594, 0.9724, 0.1485, 0.9366, 0.1072, 0.9237, 0.1227, 0.9237, 0.1227, 0.9366, 0.1072, 0.886, 0.06043, 0.8688, 0.0923, 0.917, 0.192, 0.8734, 0.1802, 0.8703, 0.1924, 0.9169, 0.2005, 0.8634, 0.1568, 0.8849, 0.1595, 0.9317, 0.177, 0.954, 0.192, 0.8703, 0.1924, 0.8613, 0.1876, 0.8592, 0.1852, 0.8579, 0.2122, 0.954, 0.192, 0.917, 0.192, 0.9169, 0.2005, 0.9445, 0.224, 0.8593, 0.1847, 0.8594, 0.1846, 0.8613, 0.184, 0.8619, 0.1827, 0.8734, 0.1802, 0.8619, 0.1827, 0.8613, 0.1876, 0.8703, 0.1924, 0.8579, 0.2122, 0.8592, 0.1852, 0.8593, 0.1847, 0.8634, 0.1568, 0.8634, 0.1568, 0.8593, 0.1847, 0.8619, 0.1827, 0.8734, 0.1802, 0.9473, 0.2529, 0.9802, 0.2423, 0.967, 0.2249, 0.9532, 0.225, 0.9406, 0.2455, 0.9473, 0.2529, 0.9532, 0.225, 0.9445, 0.224, 0.9445, 0.224, 0.9532, 0.225, 0.962, 0.1982, 0.954, 0.192, 0.9309, 0.2492, 0.9281, 0.2502, 0.9284, 0.2528, 0.9313, 0.2541, 0.8727, 0.2258, 0.9067, 0.2534, 0.9279, 0.2368, 0.9296, 0.2287, 0.8645, 0.2754, 0.9127, 0.2701, 0.9067, 0.2534, 0.8727, 0.2258, 0.7368, 0.0556, 0.03202, 0.00688, 0.03316, 0.01556, 0.6571, 0.137, 0.8333, 0.2802, 0.4463, 0.2241, 0.4395, 0.2416, 0.831, 0.3209, 0.8634, 0.1568, 0.6571, 0.137, 0.4574, 0.182, 0.8579, 0.2122, 0.03202, 0.00688, 0.03039, 5.671e-05, 5.664e-05, 0.01127, 0.01177, 0.01645, 0.6571, 0.137, 0.03316, 0.01556, 0.02207, 0.02003, 0.4574, 0.182, 0.4463, 0.2241, 0.01177, 0.01645, 5.664e-05, 0.01127, 0.4395, 0.2416, 0.9281, 0.2502, 0.9249, 0.2513, 0.9261, 0.2523, 0.9284, 0.2528, 0.9127, 0.2701, 0.917, 0.2622, 0.9164, 0.251, 0.9067, 0.2534, 0.9067, 0.2534, 0.9164, 0.251, 0.9233, 0.2458, 0.9279, 0.2368, 0.9249, 0.2513, 0.9227, 0.2551, 0.9254, 0.2571, 0.9261, 0.2523, 0.917, 0.2622, 0.9227, 0.2551, 0.9207, 0.2515, 0.9164, 0.251, 0.9233, 0.2458, 0.9226, 0.248, 0.9226, 0.2482, 0.9226, 0.2495, 0.9196, 0.2498, 0.9202, 0.25, 0.9214, 0.249, 0.9214, 0.2484, 0.9202, 0.25, 0.9196, 0.2503, 0.9192, 0.251, 0.9207, 0.2515, 0.9164, 0.251, 0.9196, 0.2498, 0.9214, 0.2484, 0.9233, 0.2458, 0.9226, 0.2495, 0.9214, 0.249, 0.9202, 0.25, 0.9207, 0.2515, 0.9191, 0.2504, 0.9191, 0.2505, 0.9194, 0.2505, 0.9196, 0.2503, 0.9196, 0.2498, 0.9191, 0.2504, 0.9196, 0.2503, 0.9202, 0.25, 0.9207, 0.2515, 0.9192, 0.251, 0.9188, 0.2509, 0.9164, 0.251, 0.9164, 0.251, 0.9188, 0.2509, 0.9191, 0.2504, 0.9196, 0.2498, 0.9226, 0.2482, 0.9225, 0.2483, 0.9221, 0.2483, 0.9219, 0.2485, 0.9214, 0.2484, 0.9221, 0.2481, 0.9226, 0.248, 0.9233, 0.2458, 0.9226, 0.2495, 0.9226, 0.2482, 0.9219, 0.2485, 0.9214, 0.249, 0.9214, 0.249, 0.9219, 0.2485, 0.9221, 0.2481, 0.9214, 0.2484, 0.8874, 0.1635, 0.8936, 0.1598, 0.89, 0.1591, 0.8849, 0.1595, 0.8734, 0.1802, 0.8874, 0.1635, 0.8849, 0.1595, 0.8634, 0.1568, 0.917, 0.192, 0.9267, 0.1776, 0.8874, 0.1635, 0.8734, 0.1802, 0.954, 0.192, 0.9317, 0.177, 0.9267, 0.1776, 0.917, 0.192, 0.89, 0.1591, 0.8936, 0.1598, 0.9249, 0.1708, 0.9282, 0.1729, 0.9161, 0.1701, 0.9134, 0.1689, 0.9136, 0.1693, 0.9161, 0.1703, 0.9317, 0.177, 0.9282, 0.1729, 0.9249, 0.1708, 0.9267, 0.1776, 0.8849, 0.1595, 0.89, 0.1591, 0.9282, 0.1729, 0.9317, 0.177, 0.9094, 0.1676, 0.9129, 0.1683, 0.9126, 0.1693, 0.9089, 0.1677, 0.9161, 0.1703, 0.9136, 0.1693, 0.9094, 0.1676, 0.9062, 0.1669, 0.9062, 0.1669, 0.9094, 0.1676, 0.9089, 0.1677, 0.907, 0.1673, 0.9161, 0.1701, 0.9147, 0.1689, 0.9135, 0.1691, 0.9134, 0.1689, 0.9132, 0.1687, 0.9131, 0.169, 0.9126, 0.1693, 0.9129, 0.1683, 0.9136, 0.1693, 0.9132, 0.1687, 0.9129, 0.1683, 0.9094, 0.1676, 0.9134, 0.1689, 0.9131, 0.169, 0.9132, 0.1687, 0.9136, 0.1693, 0.9089, 0.1677, 0.9126, 0.1693, 0.9131, 0.169, 0.9134, 0.1689, 0.9802, 0.2423, 0.9864, 0.2348, 0.9758, 0.2232, 0.967, 0.2249, 0.9811, 0.1892, 0.9825, 0.1916, 0.9922, 0.1871, 0.9921, 0.1843, 0.9532, 0.225, 0.967, 0.2249, 0.9667, 0.2007, 0.962, 0.1982, 0.9864, 0.2348, 0.988, 0.2369, 0.9999, 0.21, 0.9978, 0.2105, 0.9825, 0.1916, 0.9978, 0.2105, 0.9999, 0.21, 0.9922, 0.1871, 0.967, 0.2249, 0.9758, 0.2232, 0.9836, 0.2142, 0.9667, 0.2007, 0.9025, 0.1658, 0.907, 0.1673, 0.9161, 0.1701, 0.9189, 0.1715, 0.9021, 0.1645, 0.9062, 0.1669, 0.907, 0.1673, 0.9025, 0.1658, 0.9198, 0.171, 0.9161, 0.1703, 0.9062, 0.1669, 0.9021, 0.1645, 0.9189, 0.1715, 0.9161, 0.1701, 0.9161, 0.1703, 0.9198, 0.171, 0.9249, 0.1708, 0.9189, 0.1715, 0.9198, 0.171, 0.9267, 0.1776, 0.9267, 0.1776, 0.9198, 0.171, 0.9021, 0.1645, 0.8874, 0.1635, 0.8874, 0.1635, 0.9021, 0.1645, 0.9025, 0.1658, 0.8936, 0.1598, 0.8936, 0.1598, 0.9025, 0.1658, 0.9189, 0.1715, 0.9249, 0.1708, 0.9079, 0.1672, 0.9087, 0.1677, 0.9135, 0.1691, 0.9147, 0.1689, 0.9087, 0.1677, 0.9077, 0.1674, 0.9076, 0.1673, 0.9089, 0.1677, 0.9134, 0.1689, 0.9135, 0.1691, 0.9087, 0.1677, 0.9089, 0.1677, 0.907, 0.1673, 0.9079, 0.1672, 0.9147, 0.1689, 0.9161, 0.1701, 0.9077, 0.1674, 0.9077, 0.1673, 0.9077, 0.1673, 0.9076, 0.1673, 0.9089, 0.1677, 0.9076, 0.1673, 0.9076, 0.1673, 0.907, 0.1673, 0.9079, 0.1672, 0.9077, 0.1673, 0.9077, 0.1674, 0.9087, 0.1677, 0.907, 0.1673, 0.9076, 0.1673, 0.9077, 0.1673, 0.9079, 0.1672, 0.9077, 0.1673, 0.9077, 0.1673, 0.9077, 0.1673, 0.9077, 0.1673, 0.9077, 0.1673, 0.9077, 0.1673, 0.9077, 0.1673, 0.9077, 0.1674, 0.9076, 0.1673, 0.9077, 0.1673, 0.9077, 0.1673, 0.9077, 0.1673, 0.9076, 0.1673, 0.9077, 0.1673, 0.9077, 0.1673, 0.9076, 0.1673, 0.9077, 0.1673, 0.9077, 0.1673, 0.9077, 0.1673, 0.9077, 0.1673, 0.9077, 0.1673, 0.9077, 0.1673, 0.9077, 0.1673, 0.9077, 0.1673, 0.9077, 0.1673, 0.9077, 0.1673, 0.9077, 0.1673, 0.9077, 0.1673, 0.9077, 0.1673, 0.9077, 0.1673, 0.9077, 0.1673, 0.9077, 0.1673, 0.9667, 0.2007, 0.9836, 0.2142, 0.9978, 0.2105, 0.9825, 0.1916, 0.9758, 0.2232, 0.9816, 0.2225, 0.9907, 0.2169, 0.9836, 0.2142, 0.962, 0.1982, 0.9667, 0.2007, 0.9825, 0.1916, 0.9811, 0.1892, 0.9846, 0.24, 0.988, 0.2369, 0.9864, 0.2348, 0.9802, 0.2423, 0.9234, 0.2678, 0.9254, 0.2571, 0.9227, 0.2551, 0.917, 0.2622, 0.9226, 0.2495, 0.9207, 0.2515, 0.9227, 0.2551, 0.9249, 0.2513, 0.9188, 0.278, 0.9234, 0.2678, 0.917, 0.2622, 0.9127, 0.2701, 0.9233, 0.2458, 0.9226, 0.2495, 0.9249, 0.2513, 0.9281, 0.2502, 0.4574, 0.182, 0.02207, 0.02003, 0.01177, 0.01645, 0.4463, 0.2241, 0.03316, 0.01556, 0.03202, 0.00688, 0.01177, 0.01645, 0.02207, 0.02003, 0.8579, 0.2122, 0.4574, 0.182, 0.4463, 0.2241, 0.8333, 0.2802, 0.7878, 5.664e-05, 0.03039, 5.671e-05, 0.03202, 0.00688, 0.7368, 0.0556, 0.8711, 0.3063, 0.9188, 0.278, 0.9127, 0.2701, 0.8645, 0.2754, 0.9279, 0.2368, 0.9233, 0.2458, 0.9281, 0.2502, 0.9309, 0.2492, 0.9412, 0.2542, 0.9435, 0.2549, 0.9473, 0.2529, 0.9406, 0.2455, 0.9473, 0.2529, 0.9703, 0.274, 0.9925, 0.2666, 0.9802, 0.2423, 0.9128, 0.1427, 0.9237, 0.1227, 0.8688, 0.0923, 0.8634, 0.1568, 0.9505, 0.1655, 0.9587, 0.1594, 0.9237, 0.1227, 0.9128, 0.1427, 0.9296, 0.2287, 0.9279, 0.2368, 0.9309, 0.2492, 0.9367, 0.2465, 0.8579, 0.2122, 0.8333, 0.2802, 0.8645, 0.2754, 0.8727, 0.2258, 0.954, 0.192, 0.975, 0.1779, 0.9587, 0.1594, 0.9505, 0.1655, 0.9296, 0.2287, 0.9367, 0.2465, 0.9406, 0.2455, 0.9445, 0.224, 0.886, 0.06043, 0.7878, 5.664e-05, 0.7368, 0.0556, 0.8688, 0.0923, 0.954, 0.192, 0.962, 0.1982, 0.9811, 0.1892, 0.975, 0.1779, 0.9701, 0.2752, 0.9929, 0.267, 0.9925, 0.2666, 0.9703, 0.274, 0.9435, 0.2549, 0.9701, 0.2752, 0.9703, 0.274, 0.9473, 0.2529, 0.9802, 0.2423, 0.9925, 0.2666, 0.9929, 0.267, 0.9846, 0.24, 0.988, 0.2285, 0.9889, 0.2221, 0.988, 0.2224, 0.9816, 0.2225, 0.9836, 0.2142, 0.9907, 0.2169, 0.9946, 0.2171, 0.9978, 0.2105, 0.9864, 0.2348, 0.988, 0.2285, 0.9816, 0.2225, 0.9758, 0.2232, 0.9978, 0.2105, 0.9946, 0.2171, 0.988, 0.2285, 0.9864, 0.2348, 0.988, 0.2224, 0.9889, 0.2221, 0.989, 0.22, 0.9889, 0.2206, 0.9907, 0.2169, 0.9889, 0.2206, 0.989, 0.22, 0.9946, 0.2171, 0.9816, 0.2225, 0.988, 0.2224, 0.9889, 0.2206, 0.9907, 0.2169, 0.9946, 0.2171, 0.989, 0.22, 0.9889, 0.2221, 0.988, 0.2285, 0.8594, 0.1846, 0.8603, 0.1847, 0.8609, 0.1848, 0.8613, 0.184, 0.8619, 0.1827, 0.8613, 0.184, 0.8611, 0.1863, 0.8613, 0.1876, 0.8613, 0.1876, 0.8611, 0.1863, 0.8593, 0.1854, 0.8592, 0.1852, 0.8592, 0.1852, 0.8593, 0.1854, 0.8594, 0.1846, 0.8593, 0.1847, 0.8602, 0.1854, 0.861, 0.1853, 0.8609, 0.1848, 0.8603, 0.1847, 0.8613, 0.184, 0.8609, 0.1848, 0.861, 0.1853, 0.8611, 0.1863, 0.8611, 0.1863, 0.861, 0.1853, 0.8602, 0.1854, 0.8593, 0.1854, 0.8593, 0.1854, 0.8602, 0.1854, 0.8603, 0.1847, 0.8594, 0.1846, 0.9225, 0.2483, 0.9223, 0.2482, 0.9222, 0.2482, 0.9221, 0.2483, 0.9226, 0.248, 0.9225, 0.248, 0.9225, 0.2483, 0.9226, 0.2482, 0.9221, 0.2481, 0.9221, 0.2481, 0.9225, 0.248, 0.9226, 0.248, 0.9219, 0.2485, 0.9221, 0.2483, 0.9221, 0.2481, 0.9221, 0.2481, 0.9223, 0.2482, 0.9222, 0.2482, 0.9222, 0.2482, 0.9223, 0.2482, 0.9225, 0.248, 0.9223, 0.2482, 0.9223, 0.2482, 0.9225, 0.2483, 0.9221, 0.2481, 0.9222, 0.2482, 0.9223, 0.2482, 0.9225, 0.248, 0.9221, 0.2483, 0.9222, 0.2482, 0.9222, 0.2482, 0.9221, 0.2481, 0.9189, 0.2508, 0.9192, 0.2507, 0.9193, 0.2506, 0.9191, 0.2505, 0.9188, 0.2509, 0.9189, 0.2508, 0.9191, 0.2505, 0.9191, 0.2504, 0.9192, 0.251, 0.9193, 0.2509, 0.9189, 0.2508, 0.9188, 0.2509, 0.9196, 0.2503, 0.9194, 0.2505, 0.9193, 0.2509, 0.9192, 0.251, 0.9193, 0.2507, 0.9193, 0.2506, 0.9193, 0.2506, 0.9192, 0.2507, 0.9193, 0.2509, 0.9193, 0.2507, 0.9192, 0.2507, 0.9189, 0.2508, 0.9194, 0.2505, 0.9193, 0.2506, 0.9193, 0.2507, 0.9193, 0.2509, 0.9191, 0.2505, 0.9193, 0.2506, 0.9193, 0.2506, 0.9194, 0.2505])
me_cube.materials.append(mat_material)
me_cube.materials.append(mat_material_001)
me_cube.use_remesh_preserve_volume = False
me_cube.use_remesh_preserve_attributes = False
me_cube.use_mirror_vertex_groups = False
me_cube.update()

# ---- objects
ob_sun = bpy.data.objects.new('Sun', light_sun)
ob_cube = bpy.data.objects.new('Cube', me_cube)
ob_point_007 = bpy.data.objects.new('Point.007', light_point)
ob_point_006 = bpy.data.objects.new('Point.006', light_point)
ob_point_005 = bpy.data.objects.new('Point.005', light_point)
ob_point_004 = bpy.data.objects.new('Point.004', light_point)
ob_point_003 = bpy.data.objects.new('Point.003', light_point)
ob_point_002 = bpy.data.objects.new('Point.002', light_point)
ob_point_001 = bpy.data.objects.new('Point.001', light_point)
ob_point = bpy.data.objects.new('Point', light_point)

# ---- transforms, parenting, visibility, modifiers, constraints
ob_sun.location = (3.975, -6.691, 3.318)
ob_sun.lineart.crease_threshold = 0.0
ob_cube.location = (0.0, 0.0, 0.0)
ob_cube.lock_rotations_4d = False
ob_cube.empty_display_type = 'ARROWS'
ob_cube.display_type = 'SOLID'
ob_cube.lineart.crease_threshold = 0.0
ob_point_007.parent = ob_cube
ob_point_007.location = (0.1281, 2.884, -0.0312)
ob_point_007.rotation_euler = (1.583, -0.0, 0.0)
ob_point_007.scale = (3.65, 3.65, 3.65)
ob_point_007.lineart.crease_threshold = 0.0
ob_point_006.parent = ob_cube
ob_point_006.location = (-0.05948, 2.884, -0.02903)
ob_point_006.rotation_euler = (1.583, -0.0, 0.0)
ob_point_006.scale = (3.65, 3.65, 3.65)
ob_point_006.lineart.crease_threshold = 0.0
ob_point_005.parent = ob_cube
ob_point_005.location = (-1.447, -2.844, -0.03012)
ob_point_005.scale = (21.48, 21.48, 21.48)
ob_point_005.lineart.crease_threshold = 0.0
ob_point_004.parent = ob_cube
ob_point_004.location = (-1.239, -0.3672, 1.033)
ob_point_004.scale = (21.48, 21.48, 21.48)
ob_point_004.lineart.crease_threshold = 0.0
ob_point_003.parent = ob_cube
ob_point_003.location = (-1.177, 1.578, 1.044)
ob_point_003.scale = (21.48, 21.48, 21.48)
ob_point_003.lineart.crease_threshold = 0.0
ob_point_002.parent = ob_cube
ob_point_002.location = (1.245, 1.566, 1.044)
ob_point_002.scale = (21.48, 21.48, 21.48)
ob_point_002.lineart.crease_threshold = 0.0
ob_point_001.parent = ob_cube
ob_point_001.location = (1.184, -0.3799, 1.033)
ob_point_001.scale = (21.48, 21.48, 21.48)
ob_point_001.lineart.crease_threshold = 0.0
ob_point.parent = ob_cube
ob_point.location = (1.436, -2.857, -0.03012)
ob_point.scale = (21.48, 21.48, 21.48)
ob_point.lineart.crease_threshold = 0.0

# ---- collection membership
col_collection_1.objects.link(ob_sun)
col_collection_1.objects.link(ob_cube)
col_collection_1.objects.link(ob_point_007)
col_collection_1.objects.link(ob_point_006)
col_collection_1.objects.link(ob_point_005)
col_collection_1.objects.link(ob_point_004)
col_collection_1.objects.link(ob_point_003)
col_collection_1.objects.link(ob_point_002)
col_collection_1.objects.link(ob_point_001)
col_collection_1.objects.link(ob_point)

# ---- scene / render settings (as saved in the file)
scene.frame_start = 1; scene.frame_end = 250; scene.frame_set(3)
scene.render.engine = 'BLENDER_EEVEE_NEXT'
scene.render.resolution_percentage = 50
scene.render.dither_intensity = 0.0
scene.cycles.use_denoising = False
scene.cycles.samples = 128
scene.cycles.sampling_pattern = 'TABULATED_SOBOL'
scene.cycles.use_adaptive_sampling = False
scene.cycles.use_light_tree = False
scene.cycles.blur_glossy = 0.0
scene.cycles.sample_clamp_indirect = 0.0
scene.view_settings.view_transform = 'Standard'
bpy.context.view_layer.update()

# ---- added for rendering (the .blend has no active camera): camera
cam_auto = bpy.data.cameras.new('AutoCamera')
cam_auto.lens = 50.0
cam_auto.sensor_width = 36.0
cam_auto.clip_end = 1000.0
ob_auto_camera = bpy.data.objects.new('AutoCamera', cam_auto)
scene.collection.objects.link(ob_auto_camera)
ob_auto_camera.location = (10.539, -14.159, 8.69521)
ob_auto_camera.rotation_euler = (1.09748, -7.21219e-08, 0.694738)
scene.camera = ob_auto_camera
bpy.context.view_layer.update()
